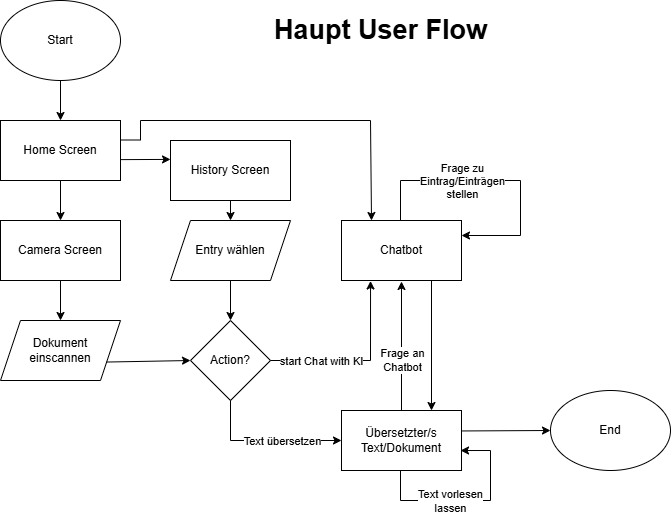

The diagram above was exported from draw.io. Its source (the exported page's mxGraphModel, read from the mxfile embedded in the PNG):
<mxGraphModel dx="988" dy="643" grid="1" gridSize="10" guides="1" tooltips="1" connect="1" arrows="1" fold="1" page="1" pageScale="1" pageWidth="850" pageHeight="1100" math="0" shadow="0">
  <root>
    <mxCell id="0" />
    <mxCell id="1" parent="0" />
    <mxCell id="Z6MpRtecSA4oa2aHggpz-1" parent="1" style="ellipse;whiteSpace=wrap;html=1;" value="Start" vertex="1">
      <mxGeometry height="80" width="120" x="100" y="80" as="geometry" />
    </mxCell>
    <mxCell id="Z6MpRtecSA4oa2aHggpz-2" parent="1" style="text;strokeColor=none;fillColor=none;html=1;fontSize=27;fontStyle=1;verticalAlign=middle;align=center;autosizeText=1;" value="Haupt User Flow" vertex="1">
      <mxGeometry height="40" width="360" x="300" y="90" as="geometry" />
    </mxCell>
    <mxCell id="Z6MpRtecSA4oa2aHggpz-3" parent="1" style="rounded=0;whiteSpace=wrap;html=1;" value="Home Screen" vertex="1">
      <mxGeometry height="60" width="120" x="100" y="200" as="geometry" />
    </mxCell>
    <mxCell id="Z6MpRtecSA4oa2aHggpz-4" edge="1" parent="1" source="Z6MpRtecSA4oa2aHggpz-1" style="endArrow=classic;html=1;rounded=0;exitX=0.5;exitY=1;exitDx=0;exitDy=0;entryX=0.5;entryY=0;entryDx=0;entryDy=0;" target="Z6MpRtecSA4oa2aHggpz-3" value="">
      <mxGeometry height="50" relative="1" width="50" as="geometry">
        <mxPoint x="400" y="360" as="sourcePoint" />
        <mxPoint x="450" y="310" as="targetPoint" />
      </mxGeometry>
    </mxCell>
    <mxCell id="Z6MpRtecSA4oa2aHggpz-5" parent="1" style="rounded=0;whiteSpace=wrap;html=1;" value="Camera Screen" vertex="1">
      <mxGeometry height="60" width="120" x="100" y="300" as="geometry" />
    </mxCell>
    <mxCell id="Z6MpRtecSA4oa2aHggpz-6" edge="1" parent="1" source="Z6MpRtecSA4oa2aHggpz-3" style="endArrow=classic;html=1;rounded=0;exitX=0.5;exitY=1;exitDx=0;exitDy=0;entryX=0.5;entryY=0;entryDx=0;entryDy=0;" target="Z6MpRtecSA4oa2aHggpz-5" value="">
      <mxGeometry height="50" relative="1" width="50" as="geometry">
        <mxPoint x="400" y="360" as="sourcePoint" />
        <mxPoint x="450" y="310" as="targetPoint" />
      </mxGeometry>
    </mxCell>
    <mxCell id="Z6MpRtecSA4oa2aHggpz-7" parent="1" style="shape=parallelogram;perimeter=parallelogramPerimeter;whiteSpace=wrap;html=1;fixedSize=1;" value="Dokument&lt;div&gt;einscannen&lt;/div&gt;" vertex="1">
      <mxGeometry height="60" width="120" x="100" y="400" as="geometry" />
    </mxCell>
    <mxCell id="Z6MpRtecSA4oa2aHggpz-8" edge="1" parent="1" source="Z6MpRtecSA4oa2aHggpz-5" style="endArrow=classic;html=1;rounded=0;exitX=0.5;exitY=1;exitDx=0;exitDy=0;entryX=0.5;entryY=0;entryDx=0;entryDy=0;" target="Z6MpRtecSA4oa2aHggpz-7" value="">
      <mxGeometry height="50" relative="1" width="50" as="geometry">
        <mxPoint x="300" y="420" as="sourcePoint" />
        <mxPoint x="350" y="370" as="targetPoint" />
      </mxGeometry>
    </mxCell>
    <mxCell id="Z6MpRtecSA4oa2aHggpz-9" parent="1" style="rounded=0;whiteSpace=wrap;html=1;" value="History Screen" vertex="1">
      <mxGeometry height="60" width="120" x="270" y="220" as="geometry" />
    </mxCell>
    <mxCell id="Z6MpRtecSA4oa2aHggpz-10" edge="1" parent="1" source="Z6MpRtecSA4oa2aHggpz-3" style="endArrow=classic;html=1;rounded=0;exitX=1.001;exitY=0.652;exitDx=0;exitDy=0;entryX=0;entryY=0.315;entryDx=0;entryDy=0;entryPerimeter=0;exitPerimeter=0;" target="Z6MpRtecSA4oa2aHggpz-9" value="">
      <mxGeometry height="50" relative="1" width="50" as="geometry">
        <mxPoint x="240" y="220" as="sourcePoint" />
        <mxPoint x="290" y="170" as="targetPoint" />
      </mxGeometry>
    </mxCell>
    <mxCell id="Z6MpRtecSA4oa2aHggpz-11" parent="1" style="shape=parallelogram;perimeter=parallelogramPerimeter;whiteSpace=wrap;html=1;fixedSize=1;" value="Entry wählen" vertex="1">
      <mxGeometry height="60" width="120" x="270" y="300" as="geometry" />
    </mxCell>
    <mxCell id="Z6MpRtecSA4oa2aHggpz-12" edge="1" parent="1" source="Z6MpRtecSA4oa2aHggpz-9" style="endArrow=classic;html=1;rounded=0;exitX=0.5;exitY=1;exitDx=0;exitDy=0;entryX=0.5;entryY=0;entryDx=0;entryDy=0;" target="Z6MpRtecSA4oa2aHggpz-11" value="">
      <mxGeometry height="50" relative="1" width="50" as="geometry">
        <mxPoint x="400" y="350" as="sourcePoint" />
        <mxPoint x="450" y="300" as="targetPoint" />
      </mxGeometry>
    </mxCell>
    <mxCell id="Z6MpRtecSA4oa2aHggpz-13" parent="1" style="rhombus;whiteSpace=wrap;html=1;" value="Action?" vertex="1">
      <mxGeometry height="80" width="80" x="290" y="400" as="geometry" />
    </mxCell>
    <mxCell id="Z6MpRtecSA4oa2aHggpz-15" edge="1" parent="1" source="Z6MpRtecSA4oa2aHggpz-7" style="endArrow=classic;html=1;rounded=0;entryX=0;entryY=0.5;entryDx=0;entryDy=0;exitX=1;exitY=0.75;exitDx=0;exitDy=0;" target="Z6MpRtecSA4oa2aHggpz-13" value="">
      <mxGeometry height="50" relative="1" width="50" as="geometry">
        <mxPoint x="160" y="500" as="sourcePoint" />
        <mxPoint x="230" y="470" as="targetPoint" />
      </mxGeometry>
    </mxCell>
    <mxCell id="Z6MpRtecSA4oa2aHggpz-16" edge="1" parent="1" source="Z6MpRtecSA4oa2aHggpz-11" style="endArrow=classic;html=1;rounded=0;entryX=0.5;entryY=0;entryDx=0;entryDy=0;exitX=0.5;exitY=1;exitDx=0;exitDy=0;" target="Z6MpRtecSA4oa2aHggpz-13" value="">
      <mxGeometry height="50" relative="1" width="50" as="geometry">
        <mxPoint x="400" y="350" as="sourcePoint" />
        <mxPoint x="450" y="300" as="targetPoint" />
      </mxGeometry>
    </mxCell>
    <mxCell id="Z6MpRtecSA4oa2aHggpz-17" parent="1" style="rounded=0;whiteSpace=wrap;html=1;" value="Chatbot" vertex="1">
      <mxGeometry height="60" width="120" x="441" y="300" as="geometry" />
    </mxCell>
    <mxCell id="Z6MpRtecSA4oa2aHggpz-18" edge="1" parent="1" source="Z6MpRtecSA4oa2aHggpz-13" style="endArrow=classic;html=1;rounded=0;edgeStyle=orthogonalEdgeStyle;exitX=1;exitY=0.5;exitDx=0;exitDy=0;entryX=0.242;entryY=1.008;entryDx=0;entryDy=0;entryPerimeter=0;" target="Z6MpRtecSA4oa2aHggpz-17" value="">
      <mxGeometry relative="1" as="geometry">
        <Array as="points">
          <mxPoint x="470" y="440" />
        </Array>
        <mxPoint x="375" y="439.5" as="sourcePoint" />
        <mxPoint x="470" y="370" as="targetPoint" />
      </mxGeometry>
    </mxCell>
    <mxCell id="Z6MpRtecSA4oa2aHggpz-19" connectable="0" parent="Z6MpRtecSA4oa2aHggpz-18" style="edgeLabel;resizable=0;html=1;;align=center;verticalAlign=middle;" value="start Chat with KI" vertex="1">
      <mxGeometry relative="1" as="geometry">
        <mxPoint x="-40" as="offset" />
      </mxGeometry>
    </mxCell>
    <mxCell id="Z6MpRtecSA4oa2aHggpz-20" parent="1" style="rounded=0;whiteSpace=wrap;html=1;" value="Übersetzter/s&lt;div&gt;Text/Dokument&lt;/div&gt;" vertex="1">
      <mxGeometry height="60" width="120" x="441" y="490" as="geometry" />
    </mxCell>
    <mxCell id="Z6MpRtecSA4oa2aHggpz-22" edge="1" parent="1" source="Z6MpRtecSA4oa2aHggpz-13" style="endArrow=classic;html=1;rounded=0;entryX=0;entryY=0.5;entryDx=0;entryDy=0;edgeStyle=orthogonalEdgeStyle;exitX=0.5;exitY=1;exitDx=0;exitDy=0;" target="Z6MpRtecSA4oa2aHggpz-20" value="">
      <mxGeometry relative="1" as="geometry">
        <mxPoint x="320" y="519.6" as="sourcePoint" />
        <mxPoint x="420" y="519.6" as="targetPoint" />
      </mxGeometry>
    </mxCell>
    <mxCell id="Z6MpRtecSA4oa2aHggpz-23" connectable="0" parent="Z6MpRtecSA4oa2aHggpz-22" style="edgeLabel;resizable=0;html=1;;align=center;verticalAlign=middle;" value="Text übersetzen" vertex="1">
      <mxGeometry relative="1" as="geometry">
        <mxPoint x="15" as="offset" />
      </mxGeometry>
    </mxCell>
    <mxCell id="Z6MpRtecSA4oa2aHggpz-26" edge="1" parent="1" source="Z6MpRtecSA4oa2aHggpz-17" style="endArrow=classic;html=1;rounded=0;entryX=1;entryY=0.25;entryDx=0;entryDy=0;edgeStyle=orthogonalEdgeStyle;exitX=0.5;exitY=0;exitDx=0;exitDy=0;" target="Z6MpRtecSA4oa2aHggpz-17" value="">
      <mxGeometry relative="1" as="geometry">
        <Array as="points">
          <mxPoint x="500" y="300" />
          <mxPoint x="500" y="260" />
          <mxPoint x="620" y="260" />
          <mxPoint x="620" y="315" />
        </Array>
        <mxPoint x="500" y="240" as="sourcePoint" />
        <mxPoint x="700" y="299.2" as="targetPoint" />
      </mxGeometry>
    </mxCell>
    <mxCell id="Z6MpRtecSA4oa2aHggpz-27" connectable="0" parent="Z6MpRtecSA4oa2aHggpz-26" style="edgeLabel;resizable=0;html=1;;align=center;verticalAlign=middle;" value="Frage zu&lt;div&gt;Eintrag/Einträgen&lt;/div&gt;&lt;div&gt;stellen&lt;/div&gt;" vertex="1">
      <mxGeometry relative="1" as="geometry">
        <mxPoint x="-36" as="offset" />
      </mxGeometry>
    </mxCell>
    <mxCell id="Z6MpRtecSA4oa2aHggpz-29" edge="1" parent="1" source="Z6MpRtecSA4oa2aHggpz-20" style="endArrow=classic;html=1;rounded=0;exitX=0.5;exitY=0;exitDx=0;exitDy=0;" value="">
      <mxGeometry relative="1" as="geometry">
        <mxPoint x="540" y="460" as="sourcePoint" />
        <mxPoint x="501" y="361" as="targetPoint" />
      </mxGeometry>
    </mxCell>
    <mxCell id="Z6MpRtecSA4oa2aHggpz-30" connectable="0" parent="Z6MpRtecSA4oa2aHggpz-29" style="edgeLabel;resizable=0;html=1;;align=center;verticalAlign=middle;" value="Frage an&lt;div&gt;Chatbot&lt;/div&gt;" vertex="1">
      <mxGeometry relative="1" as="geometry">
        <mxPoint y="14" as="offset" />
      </mxGeometry>
    </mxCell>
    <mxCell id="Z6MpRtecSA4oa2aHggpz-31" edge="1" parent="1" source="Z6MpRtecSA4oa2aHggpz-20" style="endArrow=classic;html=1;rounded=0;edgeStyle=orthogonalEdgeStyle;exitX=0.5;exitY=1;exitDx=0;exitDy=0;entryX=0.992;entryY=0.667;entryDx=0;entryDy=0;entryPerimeter=0;" target="Z6MpRtecSA4oa2aHggpz-20" value="">
      <mxGeometry relative="1" as="geometry">
        <Array as="points">
          <mxPoint x="500" y="550" />
          <mxPoint x="500" y="580" />
          <mxPoint x="590" y="580" />
          <mxPoint x="590" y="530" />
        </Array>
        <mxPoint x="500" y="560" as="sourcePoint" />
        <mxPoint x="620" y="530" as="targetPoint" />
      </mxGeometry>
    </mxCell>
    <mxCell id="Z6MpRtecSA4oa2aHggpz-32" connectable="0" parent="Z6MpRtecSA4oa2aHggpz-31" style="edgeLabel;resizable=0;html=1;;align=center;verticalAlign=middle;" value="Text vorlesen&lt;div&gt;lassen&lt;/div&gt;" vertex="1">
      <mxGeometry relative="1" as="geometry">
        <mxPoint x="-20" as="offset" />
      </mxGeometry>
    </mxCell>
    <mxCell id="Z6MpRtecSA4oa2aHggpz-34" edge="1" parent="1" source="Z6MpRtecSA4oa2aHggpz-20" style="endArrow=classic;html=1;rounded=0;exitX=1.005;exitY=0.341;exitDx=0;exitDy=0;exitPerimeter=0;" target="Z6MpRtecSA4oa2aHggpz-35" value="">
      <mxGeometry height="50" relative="1" width="50" as="geometry">
        <mxPoint x="580" y="510" as="sourcePoint" />
        <mxPoint x="630" y="460" as="targetPoint" />
      </mxGeometry>
    </mxCell>
    <mxCell id="Z6MpRtecSA4oa2aHggpz-35" parent="1" style="ellipse;whiteSpace=wrap;html=1;" value="End" vertex="1">
      <mxGeometry height="80" width="120" x="650" y="470.0000000000001" as="geometry" />
    </mxCell>
    <mxCell id="Z6MpRtecSA4oa2aHggpz-37" edge="1" parent="1" source="Z6MpRtecSA4oa2aHggpz-17" style="endArrow=classic;html=1;rounded=0;entryX=0.75;entryY=0;entryDx=0;entryDy=0;exitX=0.75;exitY=1;exitDx=0;exitDy=0;" target="Z6MpRtecSA4oa2aHggpz-20" value="">
      <mxGeometry height="50" relative="1" width="50" as="geometry">
        <mxPoint x="620" y="430" as="sourcePoint" />
        <mxPoint x="670" y="380" as="targetPoint" />
      </mxGeometry>
    </mxCell>
    <mxCell id="Z6MpRtecSA4oa2aHggpz-38" edge="1" parent="1" source="Z6MpRtecSA4oa2aHggpz-3" style="endArrow=classic;html=1;rounded=0;exitX=0.999;exitY=0.325;exitDx=0;exitDy=0;exitPerimeter=0;edgeStyle=orthogonalEdgeStyle;entryX=0.25;entryY=0;entryDx=0;entryDy=0;" target="Z6MpRtecSA4oa2aHggpz-17" value="">
      <mxGeometry height="50" relative="1" width="50" as="geometry">
        <Array as="points">
          <mxPoint x="240" y="220" />
          <mxPoint x="240" y="200" />
          <mxPoint x="470" y="200" />
          <mxPoint x="470" y="300" />
        </Array>
        <mxPoint x="230" y="220" as="sourcePoint" />
        <mxPoint x="470" y="190" as="targetPoint" />
      </mxGeometry>
    </mxCell>
  </root>
</mxGraphModel>